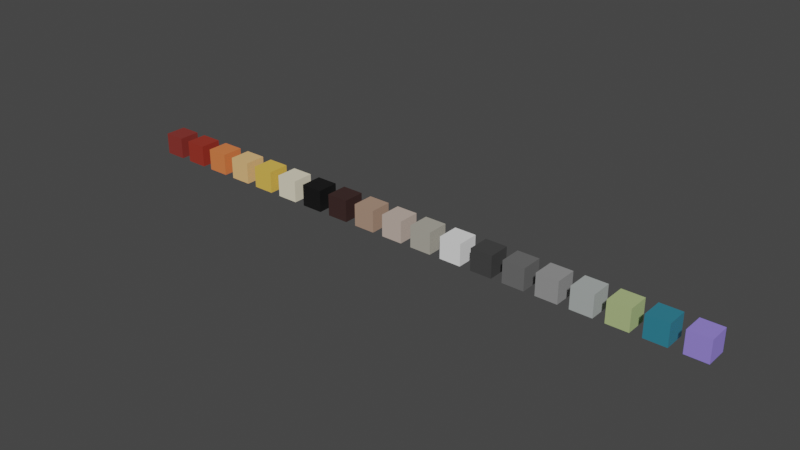 # Source: material_template_lib.blend  (saved by Blender 2.90.8; exported with 4.5.12 LTS)
import bpy
from mathutils import Matrix  # noqa: F401  (used for matrix-valued properties, if any)

bpy.ops.wm.read_factory_settings(use_empty=True)
scene = bpy.context.scene
scene.name = 'Scene'

# ---- collections
col_collection = bpy.data.collections.new('Collection'); scene.collection.children.link(col_collection)

# ---- materials (node trees are filled in below, after node groups)
mat_index_1 = bpy.data.materials.new('index_1')
mat_index_1.alpha_threshold = 0.0
mat_index_1.use_transparent_shadow = False
mat_index_1.line_color = (0.0, 0.0, 0.0, 1.0)
mat_index_2 = bpy.data.materials.new('index_2')
mat_index_2.use_transparent_shadow = False
mat_index_3 = bpy.data.materials.new('index_3')
mat_index_3.use_transparent_shadow = False
mat_index_4 = bpy.data.materials.new('index_4')
mat_index_4.use_transparent_shadow = False
mat_index_5 = bpy.data.materials.new('index_5')
mat_index_5.use_transparent_shadow = False
mat_index_6 = bpy.data.materials.new('index_6')
mat_index_6.use_transparent_shadow = False
mat_index_7 = bpy.data.materials.new('index_7')
mat_index_7.use_transparent_shadow = False
mat_index_8 = bpy.data.materials.new('index_8')
mat_index_8.use_transparent_shadow = False
mat_index_9 = bpy.data.materials.new('index_9')
mat_index_9.use_transparent_shadow = False
mat_index_10 = bpy.data.materials.new('index_10')
mat_index_10.use_transparent_shadow = False
mat_index_11 = bpy.data.materials.new('index_11')
mat_index_11.use_transparent_shadow = False
mat_index_12 = bpy.data.materials.new('index_12')
mat_index_12.use_transparent_shadow = False
mat_index_13 = bpy.data.materials.new('index_13')
mat_index_13.use_transparent_shadow = False
mat_index_14 = bpy.data.materials.new('index_14')
mat_index_14.use_transparent_shadow = False
mat_index_15 = bpy.data.materials.new('index_15')
mat_index_15.use_transparent_shadow = False
mat_index_16 = bpy.data.materials.new('index_16')
mat_index_16.use_transparent_shadow = False
mat_index_17 = bpy.data.materials.new('index_17')
mat_index_17.use_transparent_shadow = False
mat_glasses_temp = bpy.data.materials.new('glasses_temp')
mat_glasses_temp.use_transparent_shadow = False
mat_couplet_temp = bpy.data.materials.new('couplet_temp')
mat_couplet_temp.use_transparent_shadow = False

# ---- material node trees
mat_index_1.use_nodes = True; mat_index_1.node_tree.nodes.clear()
_N = mat_index_1.node_tree.nodes; _L = mat_index_1.node_tree.links
n0 = _N.new('ShaderNodeOutputMaterial'); n0.name = 'Material Output'; n0.location = (300, 300)
n1 = _N.new('ShaderNodeBsdfPrincipled'); n1.name = 'Principled BSDF'; n1.location = (10, 300)
n1.distribution = 'GGX'
n1.subsurface_method = 'BURLEY'
n1.inputs[0].default_value = (0.2462, 0.03434, 0.02732, 1.0)
n1.inputs[2].default_value = 0.4
n1.inputs[3].default_value = 1.45
n1.inputs[27].default_value = (0.0, 0.0, 0.0, 1.0)
n1.inputs[28].default_value = 1.0
_L.new(n1.outputs[0], n0.inputs[0])
n0.is_active_output = True
mat_index_2.use_nodes = True; mat_index_2.node_tree.nodes.clear()
_N = mat_index_2.node_tree.nodes; _L = mat_index_2.node_tree.links
n0 = _N.new('ShaderNodeBsdfPrincipled'); n0.name = 'Principled BSDF'; n0.location = (10, 300)
n0.distribution = 'GGX'
n0.subsurface_method = 'BURLEY'
n0.inputs[0].default_value = (0.3231, 0.0331, 0.01938, 1.0)
n0.inputs[3].default_value = 1.45
n0.inputs[27].default_value = (0.0, 0.0, 0.0, 1.0)
n0.inputs[28].default_value = 1.0
n1 = _N.new('ShaderNodeOutputMaterial'); n1.name = 'Material Output'; n1.location = (300, 300)
_L.new(n0.outputs[0], n1.inputs[0])
n1.is_active_output = True
mat_index_3.use_nodes = True; mat_index_3.node_tree.nodes.clear()
_N = mat_index_3.node_tree.nodes; _L = mat_index_3.node_tree.links
n0 = _N.new('ShaderNodeBsdfPrincipled'); n0.name = 'Principled BSDF'; n0.location = (10, 300)
n0.distribution = 'GGX'
n0.subsurface_method = 'BURLEY'
n0.inputs[0].default_value = (0.8388, 0.2122, 0.06663, 1.0)
n0.inputs[3].default_value = 1.45
n0.inputs[27].default_value = (0.0, 0.0, 0.0, 1.0)
n0.inputs[28].default_value = 1.0
n1 = _N.new('ShaderNodeOutputMaterial'); n1.name = 'Material Output'; n1.location = (300, 300)
_L.new(n0.outputs[0], n1.inputs[0])
n1.is_active_output = True
mat_index_4.use_nodes = True; mat_index_4.node_tree.nodes.clear()
_N = mat_index_4.node_tree.nodes; _L = mat_index_4.node_tree.links
n0 = _N.new('ShaderNodeBsdfPrincipled'); n0.name = 'Principled BSDF'; n0.location = (10, 300)
n0.distribution = 'GGX'
n0.subsurface_method = 'BURLEY'
n0.inputs[0].default_value = (0.9047, 0.5333, 0.2232, 1.0)
n0.inputs[3].default_value = 1.45
n0.inputs[27].default_value = (0.0, 0.0, 0.0, 1.0)
n0.inputs[28].default_value = 1.0
n1 = _N.new('ShaderNodeOutputMaterial'); n1.name = 'Material Output'; n1.location = (300, 300)
_L.new(n0.outputs[0], n1.inputs[0])
n1.is_active_output = True
mat_index_5.use_nodes = True; mat_index_5.node_tree.nodes.clear()
_N = mat_index_5.node_tree.nodes; _L = mat_index_5.node_tree.links
n0 = _N.new('ShaderNodeBsdfPrincipled'); n0.name = 'Principled BSDF'; n0.location = (10, 300)
n0.distribution = 'GGX'
n0.subsurface_method = 'BURLEY'
n0.inputs[0].default_value = (0.8308, 0.5149, 0.09084, 1.0)
n0.inputs[3].default_value = 1.45
n0.inputs[27].default_value = (0.0, 0.0, 0.0, 1.0)
n0.inputs[28].default_value = 1.0
n1 = _N.new('ShaderNodeOutputMaterial'); n1.name = 'Material Output'; n1.location = (300, 300)
_L.new(n0.outputs[0], n1.inputs[0])
n1.is_active_output = True
mat_index_6.use_nodes = True; mat_index_6.node_tree.nodes.clear()
_N = mat_index_6.node_tree.nodes; _L = mat_index_6.node_tree.links
n0 = _N.new('ShaderNodeBsdfPrincipled'); n0.name = 'Principled BSDF'; n0.location = (10, 300)
n0.distribution = 'GGX'
n0.subsurface_method = 'BURLEY'
n0.inputs[0].default_value = (0.8796, 0.807, 0.6105, 1.0)
n0.inputs[3].default_value = 1.45
n0.inputs[27].default_value = (0.0, 0.0, 0.0, 1.0)
n0.inputs[28].default_value = 1.0
n1 = _N.new('ShaderNodeOutputMaterial'); n1.name = 'Material Output'; n1.location = (300, 300)
_L.new(n0.outputs[0], n1.inputs[0])
n1.is_active_output = True
mat_index_7.use_nodes = True; mat_index_7.node_tree.nodes.clear()
_N = mat_index_7.node_tree.nodes; _L = mat_index_7.node_tree.links
n0 = _N.new('ShaderNodeBsdfPrincipled'); n0.name = 'Principled BSDF'; n0.location = (10, 300)
n0.distribution = 'GGX'
n0.subsurface_method = 'BURLEY'
n0.inputs[0].default_value = (0.006512, 0.006512, 0.006512, 1.0)
n0.inputs[3].default_value = 1.45
n0.inputs[27].default_value = (0.0, 0.0, 0.0, 1.0)
n0.inputs[28].default_value = 1.0
n1 = _N.new('ShaderNodeOutputMaterial'); n1.name = 'Material Output'; n1.location = (300, 300)
_L.new(n0.outputs[0], n1.inputs[0])
n1.is_active_output = True
mat_index_8.use_nodes = True; mat_index_8.node_tree.nodes.clear()
_N = mat_index_8.node_tree.nodes; _L = mat_index_8.node_tree.links
n0 = _N.new('ShaderNodeBsdfPrincipled'); n0.name = 'Principled BSDF'; n0.location = (10, 300)
n0.distribution = 'GGX'
n0.subsurface_method = 'BURLEY'
n0.inputs[0].default_value = (0.04374, 0.02122, 0.01938, 1.0)
n0.inputs[3].default_value = 1.45
n0.inputs[27].default_value = (0.0, 0.0, 0.0, 1.0)
n0.inputs[28].default_value = 1.0
n1 = _N.new('ShaderNodeOutputMaterial'); n1.name = 'Material Output'; n1.location = (300, 300)
_L.new(n0.outputs[0], n1.inputs[0])
n1.is_active_output = True
mat_index_9.use_nodes = True; mat_index_9.node_tree.nodes.clear()
_N = mat_index_9.node_tree.nodes; _L = mat_index_9.node_tree.links
n0 = _N.new('ShaderNodeBsdfPrincipled'); n0.name = 'Principled BSDF'; n0.location = (10, 300)
n0.distribution = 'GGX'
n0.subsurface_method = 'BURLEY'
n0.inputs[0].default_value = (0.4287, 0.2789, 0.2016, 1.0)
n0.inputs[3].default_value = 1.45
n0.inputs[27].default_value = (0.0, 0.0, 0.0, 1.0)
n0.inputs[28].default_value = 1.0
n1 = _N.new('ShaderNodeOutputMaterial'); n1.name = 'Material Output'; n1.location = (300, 300)
_L.new(n0.outputs[0], n1.inputs[0])
n1.is_active_output = True
mat_index_10.use_nodes = True; mat_index_10.node_tree.nodes.clear()
_N = mat_index_10.node_tree.nodes; _L = mat_index_10.node_tree.links
n0 = _N.new('ShaderNodeBsdfPrincipled'); n0.name = 'Principled BSDF'; n0.location = (10, 300)
n0.distribution = 'GGX'
n0.subsurface_method = 'BURLEY'
n0.inputs[0].default_value = (0.5711, 0.4621, 0.3968, 1.0)
n0.inputs[3].default_value = 1.45
n0.inputs[27].default_value = (0.0, 0.0, 0.0, 1.0)
n0.inputs[28].default_value = 1.0
n1 = _N.new('ShaderNodeOutputMaterial'); n1.name = 'Material Output'; n1.location = (300, 300)
_L.new(n0.outputs[0], n1.inputs[0])
n1.is_active_output = True
mat_index_11.use_nodes = True; mat_index_11.node_tree.nodes.clear()
_N = mat_index_11.node_tree.nodes; _L = mat_index_11.node_tree.links
n0 = _N.new('ShaderNodeBsdfPrincipled'); n0.name = 'Principled BSDF'; n0.location = (10, 300)
n0.distribution = 'GGX'
n0.subsurface_method = 'BURLEY'
n0.inputs[0].default_value = (0.4287, 0.4072, 0.3467, 1.0)
n0.inputs[3].default_value = 1.45
n0.inputs[27].default_value = (0.0, 0.0, 0.0, 1.0)
n0.inputs[28].default_value = 1.0
n1 = _N.new('ShaderNodeOutputMaterial'); n1.name = 'Material Output'; n1.location = (300, 300)
_L.new(n0.outputs[0], n1.inputs[0])
n1.is_active_output = True
mat_index_12.use_nodes = True; mat_index_12.node_tree.nodes.clear()
_N = mat_index_12.node_tree.nodes; _L = mat_index_12.node_tree.links
n0 = _N.new('ShaderNodeBsdfPrincipled'); n0.name = 'Principled BSDF'; n0.location = (10, 300)
n0.distribution = 'GGX'
n0.subsurface_method = 'BURLEY'
n0.inputs[0].default_value = (0.9131, 0.9131, 0.9131, 1.0)
n0.inputs[3].default_value = 1.45
n0.inputs[27].default_value = (0.0, 0.0, 0.0, 1.0)
n0.inputs[28].default_value = 1.0
n1 = _N.new('ShaderNodeOutputMaterial'); n1.name = 'Material Output'; n1.location = (300, 300)
_L.new(n0.outputs[0], n1.inputs[0])
n1.is_active_output = True
mat_index_13.use_nodes = True; mat_index_13.node_tree.nodes.clear()
_N = mat_index_13.node_tree.nodes; _L = mat_index_13.node_tree.links
n0 = _N.new('ShaderNodeBsdfPrincipled'); n0.name = 'Principled BSDF'; n0.location = (10, 300)
n0.distribution = 'GGX'
n0.subsurface_method = 'BURLEY'
n0.inputs[0].default_value = (0.05448, 0.05448, 0.05448, 1.0)
n0.inputs[3].default_value = 1.45
n0.inputs[27].default_value = (0.0, 0.0, 0.0, 1.0)
n0.inputs[28].default_value = 1.0
n1 = _N.new('ShaderNodeOutputMaterial'); n1.name = 'Material Output'; n1.location = (300, 300)
_L.new(n0.outputs[0], n1.inputs[0])
n1.is_active_output = True
mat_index_14.use_nodes = True; mat_index_14.node_tree.nodes.clear()
_N = mat_index_14.node_tree.nodes; _L = mat_index_14.node_tree.links
n0 = _N.new('ShaderNodeBsdfPrincipled'); n0.name = 'Principled BSDF'; n0.location = (10, 300)
n0.distribution = 'GGX'
n0.subsurface_method = 'BURLEY'
n0.inputs[0].default_value = (0.1384, 0.1384, 0.1384, 1.0)
n0.inputs[3].default_value = 1.45
n0.inputs[27].default_value = (0.0, 0.0, 0.0, 1.0)
n0.inputs[28].default_value = 1.0
n1 = _N.new('ShaderNodeOutputMaterial'); n1.name = 'Material Output'; n1.location = (300, 300)
_L.new(n0.outputs[0], n1.inputs[0])
n1.is_active_output = True
mat_index_15.use_nodes = True; mat_index_15.node_tree.nodes.clear()
_N = mat_index_15.node_tree.nodes; _L = mat_index_15.node_tree.links
n0 = _N.new('ShaderNodeBsdfPrincipled'); n0.name = 'Principled BSDF'; n0.location = (10, 300)
n0.distribution = 'GGX'
n0.subsurface_method = 'BURLEY'
n0.inputs[0].default_value = (0.2961, 0.2961, 0.2961, 1.0)
n0.inputs[3].default_value = 1.45
n0.inputs[27].default_value = (0.0, 0.0, 0.0, 1.0)
n0.inputs[28].default_value = 1.0
n1 = _N.new('ShaderNodeOutputMaterial'); n1.name = 'Material Output'; n1.location = (300, 300)
_L.new(n0.outputs[0], n1.inputs[0])
n1.is_active_output = True
mat_index_16.use_nodes = True; mat_index_16.node_tree.nodes.clear()
_N = mat_index_16.node_tree.nodes; _L = mat_index_16.node_tree.links
n0 = _N.new('ShaderNodeBsdfPrincipled'); n0.name = 'Principled BSDF'; n0.location = (10, 300)
n0.distribution = 'GGX'
n0.subsurface_method = 'BURLEY'
n0.inputs[0].default_value = (0.4179, 0.4508, 0.4397, 1.0)
n0.inputs[3].default_value = 1.45
n0.inputs[27].default_value = (0.0, 0.0, 0.0, 1.0)
n0.inputs[28].default_value = 1.0
n1 = _N.new('ShaderNodeOutputMaterial'); n1.name = 'Material Output'; n1.location = (300, 300)
_L.new(n0.outputs[0], n1.inputs[0])
n1.is_active_output = True
mat_index_17.use_nodes = True; mat_index_17.node_tree.nodes.clear()
_N = mat_index_17.node_tree.nodes; _L = mat_index_17.node_tree.links
n0 = _N.new('ShaderNodeBsdfPrincipled'); n0.name = 'Principled BSDF'; n0.location = (10, 300)
n0.distribution = 'GGX'
n0.subsurface_method = 'BURLEY'
n0.inputs[0].default_value = (0.4342, 0.5333, 0.2346, 1.0)
n0.inputs[3].default_value = 1.45
n0.inputs[27].default_value = (0.0, 0.0, 0.0, 1.0)
n0.inputs[28].default_value = 1.0
n1 = _N.new('ShaderNodeOutputMaterial'); n1.name = 'Material Output'; n1.location = (300, 300)
_L.new(n0.outputs[0], n1.inputs[0])
n1.is_active_output = True
mat_glasses_temp.use_nodes = True; mat_glasses_temp.node_tree.nodes.clear()
_N = mat_glasses_temp.node_tree.nodes; _L = mat_glasses_temp.node_tree.links
n0 = _N.new('ShaderNodeBsdfPrincipled'); n0.name = 'Principled BSDF'; n0.location = (10, 300)
n0.distribution = 'GGX'
n0.subsurface_method = 'BURLEY'
n0.inputs[0].default_value = (0.09111, 0.5709, 0.8, 1.0)
n0.inputs[1].default_value = 0.685
n0.inputs[2].default_value = 0.1535
n0.inputs[3].default_value = 1.45
n0.inputs[27].default_value = (0.0, 0.0, 0.0, 1.0)
n0.inputs[28].default_value = 1.0
n1 = _N.new('ShaderNodeOutputMaterial'); n1.name = 'Material Output'; n1.location = (300, 300)
_L.new(n0.outputs[0], n1.inputs[0])
n1.is_active_output = True
mat_couplet_temp.use_nodes = True; mat_couplet_temp.node_tree.nodes.clear()
_N = mat_couplet_temp.node_tree.nodes; _L = mat_couplet_temp.node_tree.links
n0 = _N.new('ShaderNodeBsdfPrincipled'); n0.name = 'Principled BSDF'; n0.location = (10, 300)
n0.distribution = 'GGX'
n0.subsurface_method = 'BURLEY'
n0.inputs[0].default_value = (0.2971, 0.2242, 0.8, 1.0)
n0.inputs[2].default_value = 0.7362
n0.inputs[3].default_value = 1.45
n0.inputs[27].default_value = (0.0, 0.0, 0.0, 1.0)
n0.inputs[28].default_value = 1.0
n1 = _N.new('ShaderNodeOutputMaterial'); n1.name = 'Material Output'; n1.location = (300, 300)
_L.new(n0.outputs[0], n1.inputs[0])
n1.is_active_output = True

# ---- world
world_world = bpy.data.worlds.new('World'); scene.world = world_world
world_world.use_nodes = True; world_world.node_tree.nodes.clear()
_N = world_world.node_tree.nodes; _L = world_world.node_tree.links
n0 = _N.new('ShaderNodeOutputWorld'); n0.name = 'World Output'; n0.location = (300, 300)
n1 = _N.new('ShaderNodeBackground'); n1.name = 'Background'; n1.location = (10, 300)
n1.inputs[0].default_value = (0.05088, 0.05088, 0.05088, 1.0)
_L.new(n1.outputs[0], n0.inputs[0])
n0.is_active_output = True
world_world.color = (0.05088, 0.05088, 0.05088)
world_world.use_sun_shadow = False
world_world.sun_shadow_jitter_overblur = 0.0

# ---- meshes
me_cube = bpy.data.meshes.new('Cube')
me_cube.from_pydata([(1.0, 1.0, 1.0), (1.0, 1.0, -1.0), (1.0, -1.0, 1.0), (1.0, -1.0, -1.0), (-1.0, 1.0, 1.0), (-1.0, 1.0, -1.0), (-1.0, -1.0, 1.0), (-1.0, -1.0, -1.0)], [], [(0, 4, 6, 2), (3, 2, 6, 7), (7, 6, 4, 5), (5, 1, 3, 7), (1, 0, 2, 3), (5, 4, 0, 1)])
_uv = me_cube.uv_layers.new(name='UVMap')
_uv.uv.foreach_set('vector', [0.4566, 0.9186, 0.4566, 0.9186, 0.4566, 0.9186, 0.4566, 0.9186, 0.4566, 0.9186, 0.4566, 0.9186, 0.4566, 0.9186, 0.4566, 0.9186, 0.4566, 0.9186, 0.4566, 0.9186, 0.4566, 0.9186, 0.4566, 0.9186, 0.4566, 0.9186, 0.4566, 0.9186, 0.4566, 0.9186, 0.4566, 0.9186, 0.4566, 0.9186, 0.4566, 0.9186, 0.4566, 0.9186, 0.4566, 0.9186, 0.4566, 0.9186, 0.4566, 0.9186, 0.4566, 0.9186, 0.4566, 0.9186])
me_cube.materials.append(mat_index_1)
me_cube.use_remesh_preserve_volume = False
me_cube.use_remesh_preserve_attributes = False
me_cube.use_mirror_vertex_groups = False
me_cube.update()
me_cube_001 = bpy.data.meshes.new('Cube.001')
me_cube_001.from_pydata([(4.0, 1.0, 1.0), (4.0, 1.0, -1.0), (4.0, -1.0, 1.0), (4.0, -1.0, -1.0), (2.0, 1.0, 1.0), (2.0, 1.0, -1.0), (2.0, -1.0, 1.0), (2.0, -1.0, -1.0)], [], [(0, 4, 6, 2), (3, 2, 6, 7), (7, 6, 4, 5), (5, 1, 3, 7), (1, 0, 2, 3), (5, 4, 0, 1)])
_uv = me_cube_001.uv_layers.new(name='UVMap')
_uv.uv.foreach_set('vector', [0.4566, 0.9186, 0.4566, 0.9186, 0.4566, 0.9186, 0.4566, 0.9186, 0.4566, 0.9186, 0.4566, 0.9186, 0.4566, 0.9186, 0.4566, 0.9186, 0.4566, 0.9186, 0.4566, 0.9186, 0.4566, 0.9186, 0.4566, 0.9186, 0.4566, 0.9186, 0.4566, 0.9186, 0.4566, 0.9186, 0.4566, 0.9186, 0.4566, 0.9186, 0.4566, 0.9186, 0.4566, 0.9186, 0.4566, 0.9186, 0.4566, 0.9186, 0.4566, 0.9186, 0.4566, 0.9186, 0.4566, 0.9186])
me_cube_001.materials.append(mat_index_2)
me_cube_001.use_remesh_preserve_volume = False
me_cube_001.use_remesh_preserve_attributes = False
me_cube_001.use_mirror_vertex_groups = False
me_cube_001.update()
me_cube_002 = bpy.data.meshes.new('Cube.002')
me_cube_002.from_pydata([(7.0, 1.0, 1.0), (7.0, 1.0, -1.0), (7.0, -1.0, 1.0), (7.0, -1.0, -1.0), (5.0, 1.0, 1.0), (5.0, 1.0, -1.0), (5.0, -1.0, 1.0), (5.0, -1.0, -1.0)], [], [(0, 4, 6, 2), (3, 2, 6, 7), (7, 6, 4, 5), (5, 1, 3, 7), (1, 0, 2, 3), (5, 4, 0, 1)])
_uv = me_cube_002.uv_layers.new(name='UVMap')
_uv.uv.foreach_set('vector', [0.4566, 0.9186, 0.4566, 0.9186, 0.4566, 0.9186, 0.4566, 0.9186, 0.4566, 0.9186, 0.4566, 0.9186, 0.4566, 0.9186, 0.4566, 0.9186, 0.4566, 0.9186, 0.4566, 0.9186, 0.4566, 0.9186, 0.4566, 0.9186, 0.4566, 0.9186, 0.4566, 0.9186, 0.4566, 0.9186, 0.4566, 0.9186, 0.4566, 0.9186, 0.4566, 0.9186, 0.4566, 0.9186, 0.4566, 0.9186, 0.4566, 0.9186, 0.4566, 0.9186, 0.4566, 0.9186, 0.4566, 0.9186])
me_cube_002.materials.append(mat_index_3)
me_cube_002.use_remesh_preserve_volume = False
me_cube_002.use_remesh_preserve_attributes = False
me_cube_002.use_mirror_vertex_groups = False
me_cube_002.update()
me_cube_003 = bpy.data.meshes.new('Cube.003')
me_cube_003.from_pydata([(10.0, 1.0, 1.0), (10.0, 1.0, -1.0), (10.0, -1.0, 1.0), (10.0, -1.0, -1.0), (8.0, 1.0, 1.0), (8.0, 1.0, -1.0), (8.0, -1.0, 1.0), (8.0, -1.0, -1.0)], [], [(0, 4, 6, 2), (3, 2, 6, 7), (7, 6, 4, 5), (5, 1, 3, 7), (1, 0, 2, 3), (5, 4, 0, 1)])
_uv = me_cube_003.uv_layers.new(name='UVMap')
_uv.uv.foreach_set('vector', [0.4566, 0.9186, 0.4566, 0.9186, 0.4566, 0.9186, 0.4566, 0.9186, 0.4566, 0.9186, 0.4566, 0.9186, 0.4566, 0.9186, 0.4566, 0.9186, 0.4566, 0.9186, 0.4566, 0.9186, 0.4566, 0.9186, 0.4566, 0.9186, 0.4566, 0.9186, 0.4566, 0.9186, 0.4566, 0.9186, 0.4566, 0.9186, 0.4566, 0.9186, 0.4566, 0.9186, 0.4566, 0.9186, 0.4566, 0.9186, 0.4566, 0.9186, 0.4566, 0.9186, 0.4566, 0.9186, 0.4566, 0.9186])
me_cube_003.materials.append(mat_index_4)
me_cube_003.use_remesh_preserve_volume = False
me_cube_003.use_remesh_preserve_attributes = False
me_cube_003.use_mirror_vertex_groups = False
me_cube_003.update()
me_cube_004 = bpy.data.meshes.new('Cube.004')
me_cube_004.from_pydata([(13.0, 1.0, 1.0), (13.0, 1.0, -1.0), (13.0, -1.0, 1.0), (13.0, -1.0, -1.0), (11.0, 1.0, 1.0), (11.0, 1.0, -1.0), (11.0, -1.0, 1.0), (11.0, -1.0, -1.0)], [], [(0, 4, 6, 2), (3, 2, 6, 7), (7, 6, 4, 5), (5, 1, 3, 7), (1, 0, 2, 3), (5, 4, 0, 1)])
_uv = me_cube_004.uv_layers.new(name='UVMap')
_uv.uv.foreach_set('vector', [0.4566, 0.9186, 0.4566, 0.9186, 0.4566, 0.9186, 0.4566, 0.9186, 0.4566, 0.9186, 0.4566, 0.9186, 0.4566, 0.9186, 0.4566, 0.9186, 0.4566, 0.9186, 0.4566, 0.9186, 0.4566, 0.9186, 0.4566, 0.9186, 0.4566, 0.9186, 0.4566, 0.9186, 0.4566, 0.9186, 0.4566, 0.9186, 0.4566, 0.9186, 0.4566, 0.9186, 0.4566, 0.9186, 0.4566, 0.9186, 0.4566, 0.9186, 0.4566, 0.9186, 0.4566, 0.9186, 0.4566, 0.9186])
me_cube_004.materials.append(mat_index_5)
me_cube_004.use_remesh_preserve_volume = False
me_cube_004.use_remesh_preserve_attributes = False
me_cube_004.use_mirror_vertex_groups = False
me_cube_004.update()
me_cube_005 = bpy.data.meshes.new('Cube.005')
me_cube_005.from_pydata([(16.0, 1.0, 1.0), (16.0, 1.0, -1.0), (16.0, -1.0, 1.0), (16.0, -1.0, -1.0), (14.0, 1.0, 1.0), (14.0, 1.0, -1.0), (14.0, -1.0, 1.0), (14.0, -1.0, -1.0)], [], [(0, 4, 6, 2), (3, 2, 6, 7), (7, 6, 4, 5), (5, 1, 3, 7), (1, 0, 2, 3), (5, 4, 0, 1)])
_uv = me_cube_005.uv_layers.new(name='UVMap')
_uv.uv.foreach_set('vector', [0.4566, 0.9186, 0.4566, 0.9186, 0.4566, 0.9186, 0.4566, 0.9186, 0.4566, 0.9186, 0.4566, 0.9186, 0.4566, 0.9186, 0.4566, 0.9186, 0.4566, 0.9186, 0.4566, 0.9186, 0.4566, 0.9186, 0.4566, 0.9186, 0.4566, 0.9186, 0.4566, 0.9186, 0.4566, 0.9186, 0.4566, 0.9186, 0.4566, 0.9186, 0.4566, 0.9186, 0.4566, 0.9186, 0.4566, 0.9186, 0.4566, 0.9186, 0.4566, 0.9186, 0.4566, 0.9186, 0.4566, 0.9186])
me_cube_005.materials.append(mat_index_6)
me_cube_005.use_remesh_preserve_volume = False
me_cube_005.use_remesh_preserve_attributes = False
me_cube_005.use_mirror_vertex_groups = False
me_cube_005.update()
me_cube_006 = bpy.data.meshes.new('Cube.006')
me_cube_006.from_pydata([(19.0, 1.0, 1.0), (19.0, 1.0, -1.0), (19.0, -1.0, 1.0), (19.0, -1.0, -1.0), (17.0, 1.0, 1.0), (17.0, 1.0, -1.0), (17.0, -1.0, 1.0), (17.0, -1.0, -1.0)], [], [(0, 4, 6, 2), (3, 2, 6, 7), (7, 6, 4, 5), (5, 1, 3, 7), (1, 0, 2, 3), (5, 4, 0, 1)])
_uv = me_cube_006.uv_layers.new(name='UVMap')
_uv.uv.foreach_set('vector', [0.4566, 0.9186, 0.4566, 0.9186, 0.4566, 0.9186, 0.4566, 0.9186, 0.4566, 0.9186, 0.4566, 0.9186, 0.4566, 0.9186, 0.4566, 0.9186, 0.4566, 0.9186, 0.4566, 0.9186, 0.4566, 0.9186, 0.4566, 0.9186, 0.4566, 0.9186, 0.4566, 0.9186, 0.4566, 0.9186, 0.4566, 0.9186, 0.4566, 0.9186, 0.4566, 0.9186, 0.4566, 0.9186, 0.4566, 0.9186, 0.4566, 0.9186, 0.4566, 0.9186, 0.4566, 0.9186, 0.4566, 0.9186])
me_cube_006.materials.append(mat_index_7)
me_cube_006.use_remesh_preserve_volume = False
me_cube_006.use_remesh_preserve_attributes = False
me_cube_006.use_mirror_vertex_groups = False
me_cube_006.update()
me_cube_007 = bpy.data.meshes.new('Cube.007')
me_cube_007.from_pydata([(22.0, 1.0, 1.0), (22.0, 1.0, -1.0), (22.0, -1.0, 1.0), (22.0, -1.0, -1.0), (20.0, 1.0, 1.0), (20.0, 1.0, -1.0), (20.0, -1.0, 1.0), (20.0, -1.0, -1.0)], [], [(0, 4, 6, 2), (3, 2, 6, 7), (7, 6, 4, 5), (5, 1, 3, 7), (1, 0, 2, 3), (5, 4, 0, 1)])
_uv = me_cube_007.uv_layers.new(name='UVMap')
_uv.uv.foreach_set('vector', [0.4566, 0.9186, 0.4566, 0.9186, 0.4566, 0.9186, 0.4566, 0.9186, 0.4566, 0.9186, 0.4566, 0.9186, 0.4566, 0.9186, 0.4566, 0.9186, 0.4566, 0.9186, 0.4566, 0.9186, 0.4566, 0.9186, 0.4566, 0.9186, 0.4566, 0.9186, 0.4566, 0.9186, 0.4566, 0.9186, 0.4566, 0.9186, 0.4566, 0.9186, 0.4566, 0.9186, 0.4566, 0.9186, 0.4566, 0.9186, 0.4566, 0.9186, 0.4566, 0.9186, 0.4566, 0.9186, 0.4566, 0.9186])
me_cube_007.materials.append(mat_index_8)
me_cube_007.use_remesh_preserve_volume = False
me_cube_007.use_remesh_preserve_attributes = False
me_cube_007.use_mirror_vertex_groups = False
me_cube_007.update()
me_cube_008 = bpy.data.meshes.new('Cube.008')
me_cube_008.from_pydata([(25.0, 1.0, 1.0), (25.0, 1.0, -1.0), (25.0, -1.0, 1.0), (25.0, -1.0, -1.0), (23.0, 1.0, 1.0), (23.0, 1.0, -1.0), (23.0, -1.0, 1.0), (23.0, -1.0, -1.0)], [], [(0, 4, 6, 2), (3, 2, 6, 7), (7, 6, 4, 5), (5, 1, 3, 7), (1, 0, 2, 3), (5, 4, 0, 1)])
_uv = me_cube_008.uv_layers.new(name='UVMap')
_uv.uv.foreach_set('vector', [0.4566, 0.9186, 0.4566, 0.9186, 0.4566, 0.9186, 0.4566, 0.9186, 0.4566, 0.9186, 0.4566, 0.9186, 0.4566, 0.9186, 0.4566, 0.9186, 0.4566, 0.9186, 0.4566, 0.9186, 0.4566, 0.9186, 0.4566, 0.9186, 0.4566, 0.9186, 0.4566, 0.9186, 0.4566, 0.9186, 0.4566, 0.9186, 0.4566, 0.9186, 0.4566, 0.9186, 0.4566, 0.9186, 0.4566, 0.9186, 0.4566, 0.9186, 0.4566, 0.9186, 0.4566, 0.9186, 0.4566, 0.9186])
me_cube_008.materials.append(mat_index_9)
me_cube_008.use_remesh_preserve_volume = False
me_cube_008.use_remesh_preserve_attributes = False
me_cube_008.use_mirror_vertex_groups = False
me_cube_008.update()
me_cube_009 = bpy.data.meshes.new('Cube.009')
me_cube_009.from_pydata([(28.0, 1.0, 1.0), (28.0, 1.0, -1.0), (28.0, -1.0, 1.0), (28.0, -1.0, -1.0), (26.0, 1.0, 1.0), (26.0, 1.0, -1.0), (26.0, -1.0, 1.0), (26.0, -1.0, -1.0)], [], [(0, 4, 6, 2), (3, 2, 6, 7), (7, 6, 4, 5), (5, 1, 3, 7), (1, 0, 2, 3), (5, 4, 0, 1)])
_uv = me_cube_009.uv_layers.new(name='UVMap')
_uv.uv.foreach_set('vector', [0.4566, 0.9186, 0.4566, 0.9186, 0.4566, 0.9186, 0.4566, 0.9186, 0.4566, 0.9186, 0.4566, 0.9186, 0.4566, 0.9186, 0.4566, 0.9186, 0.4566, 0.9186, 0.4566, 0.9186, 0.4566, 0.9186, 0.4566, 0.9186, 0.4566, 0.9186, 0.4566, 0.9186, 0.4566, 0.9186, 0.4566, 0.9186, 0.4566, 0.9186, 0.4566, 0.9186, 0.4566, 0.9186, 0.4566, 0.9186, 0.4566, 0.9186, 0.4566, 0.9186, 0.4566, 0.9186, 0.4566, 0.9186])
me_cube_009.materials.append(mat_index_10)
me_cube_009.use_remesh_preserve_volume = False
me_cube_009.use_remesh_preserve_attributes = False
me_cube_009.use_mirror_vertex_groups = False
me_cube_009.update()
me_cube_010 = bpy.data.meshes.new('Cube.010')
me_cube_010.from_pydata([(31.0, 1.0, 1.0), (31.0, 1.0, -1.0), (31.0, -1.0, 1.0), (31.0, -1.0, -1.0), (29.0, 1.0, 1.0), (29.0, 1.0, -1.0), (29.0, -1.0, 1.0), (29.0, -1.0, -1.0)], [], [(0, 4, 6, 2), (3, 2, 6, 7), (7, 6, 4, 5), (5, 1, 3, 7), (1, 0, 2, 3), (5, 4, 0, 1)])
_uv = me_cube_010.uv_layers.new(name='UVMap')
_uv.uv.foreach_set('vector', [0.4566, 0.9186, 0.4566, 0.9186, 0.4566, 0.9186, 0.4566, 0.9186, 0.4566, 0.9186, 0.4566, 0.9186, 0.4566, 0.9186, 0.4566, 0.9186, 0.4566, 0.9186, 0.4566, 0.9186, 0.4566, 0.9186, 0.4566, 0.9186, 0.4566, 0.9186, 0.4566, 0.9186, 0.4566, 0.9186, 0.4566, 0.9186, 0.4566, 0.9186, 0.4566, 0.9186, 0.4566, 0.9186, 0.4566, 0.9186, 0.4566, 0.9186, 0.4566, 0.9186, 0.4566, 0.9186, 0.4566, 0.9186])
me_cube_010.materials.append(mat_index_11)
me_cube_010.use_remesh_preserve_volume = False
me_cube_010.use_remesh_preserve_attributes = False
me_cube_010.use_mirror_vertex_groups = False
me_cube_010.update()
me_cube_011 = bpy.data.meshes.new('Cube.011')
me_cube_011.from_pydata([(34.0, 1.0, 1.0), (34.0, 1.0, -1.0), (34.0, -1.0, 1.0), (34.0, -1.0, -1.0), (32.0, 1.0, 1.0), (32.0, 1.0, -1.0), (32.0, -1.0, 1.0), (32.0, -1.0, -1.0)], [], [(0, 4, 6, 2), (3, 2, 6, 7), (7, 6, 4, 5), (5, 1, 3, 7), (1, 0, 2, 3), (5, 4, 0, 1)])
_uv = me_cube_011.uv_layers.new(name='UVMap')
_uv.uv.foreach_set('vector', [0.4566, 0.9186, 0.4566, 0.9186, 0.4566, 0.9186, 0.4566, 0.9186, 0.4566, 0.9186, 0.4566, 0.9186, 0.4566, 0.9186, 0.4566, 0.9186, 0.4566, 0.9186, 0.4566, 0.9186, 0.4566, 0.9186, 0.4566, 0.9186, 0.4566, 0.9186, 0.4566, 0.9186, 0.4566, 0.9186, 0.4566, 0.9186, 0.4566, 0.9186, 0.4566, 0.9186, 0.4566, 0.9186, 0.4566, 0.9186, 0.4566, 0.9186, 0.4566, 0.9186, 0.4566, 0.9186, 0.4566, 0.9186])
me_cube_011.materials.append(mat_index_12)
me_cube_011.use_remesh_preserve_volume = False
me_cube_011.use_remesh_preserve_attributes = False
me_cube_011.use_mirror_vertex_groups = False
me_cube_011.update()
me_cube_012 = bpy.data.meshes.new('Cube.012')
me_cube_012.from_pydata([(37.0, 1.0, 1.0), (37.0, 1.0, -1.0), (37.0, -1.0, 1.0), (37.0, -1.0, -1.0), (35.0, 1.0, 1.0), (35.0, 1.0, -1.0), (35.0, -1.0, 1.0), (35.0, -1.0, -1.0)], [], [(0, 4, 6, 2), (3, 2, 6, 7), (7, 6, 4, 5), (5, 1, 3, 7), (1, 0, 2, 3), (5, 4, 0, 1)])
_uv = me_cube_012.uv_layers.new(name='UVMap')
_uv.uv.foreach_set('vector', [0.4566, 0.9186, 0.4566, 0.9186, 0.4566, 0.9186, 0.4566, 0.9186, 0.4566, 0.9186, 0.4566, 0.9186, 0.4566, 0.9186, 0.4566, 0.9186, 0.4566, 0.9186, 0.4566, 0.9186, 0.4566, 0.9186, 0.4566, 0.9186, 0.4566, 0.9186, 0.4566, 0.9186, 0.4566, 0.9186, 0.4566, 0.9186, 0.4566, 0.9186, 0.4566, 0.9186, 0.4566, 0.9186, 0.4566, 0.9186, 0.4566, 0.9186, 0.4566, 0.9186, 0.4566, 0.9186, 0.4566, 0.9186])
me_cube_012.materials.append(mat_index_13)
me_cube_012.use_remesh_preserve_volume = False
me_cube_012.use_remesh_preserve_attributes = False
me_cube_012.use_mirror_vertex_groups = False
me_cube_012.update()
me_cube_013 = bpy.data.meshes.new('Cube.013')
me_cube_013.from_pydata([(40.0, 1.0, 1.0), (40.0, 1.0, -1.0), (40.0, -1.0, 1.0), (40.0, -1.0, -1.0), (38.0, 1.0, 1.0), (38.0, 1.0, -1.0), (38.0, -1.0, 1.0), (38.0, -1.0, -1.0)], [], [(0, 4, 6, 2), (3, 2, 6, 7), (7, 6, 4, 5), (5, 1, 3, 7), (1, 0, 2, 3), (5, 4, 0, 1)])
_uv = me_cube_013.uv_layers.new(name='UVMap')
_uv.uv.foreach_set('vector', [0.4566, 0.9186, 0.4566, 0.9186, 0.4566, 0.9186, 0.4566, 0.9186, 0.4566, 0.9186, 0.4566, 0.9186, 0.4566, 0.9186, 0.4566, 0.9186, 0.4566, 0.9186, 0.4566, 0.9186, 0.4566, 0.9186, 0.4566, 0.9186, 0.4566, 0.9186, 0.4566, 0.9186, 0.4566, 0.9186, 0.4566, 0.9186, 0.4566, 0.9186, 0.4566, 0.9186, 0.4566, 0.9186, 0.4566, 0.9186, 0.4566, 0.9186, 0.4566, 0.9186, 0.4566, 0.9186, 0.4566, 0.9186])
me_cube_013.materials.append(mat_index_14)
me_cube_013.use_remesh_preserve_volume = False
me_cube_013.use_remesh_preserve_attributes = False
me_cube_013.use_mirror_vertex_groups = False
me_cube_013.update()
me_cube_014 = bpy.data.meshes.new('Cube.014')
me_cube_014.from_pydata([(43.0, 1.0, 1.0), (43.0, 1.0, -1.0), (43.0, -1.0, 1.0), (43.0, -1.0, -1.0), (41.0, 1.0, 1.0), (41.0, 1.0, -1.0), (41.0, -1.0, 1.0), (41.0, -1.0, -1.0)], [], [(0, 4, 6, 2), (3, 2, 6, 7), (7, 6, 4, 5), (5, 1, 3, 7), (1, 0, 2, 3), (5, 4, 0, 1)])
_uv = me_cube_014.uv_layers.new(name='UVMap')
_uv.uv.foreach_set('vector', [0.4566, 0.9186, 0.4566, 0.9186, 0.4566, 0.9186, 0.4566, 0.9186, 0.4566, 0.9186, 0.4566, 0.9186, 0.4566, 0.9186, 0.4566, 0.9186, 0.4566, 0.9186, 0.4566, 0.9186, 0.4566, 0.9186, 0.4566, 0.9186, 0.4566, 0.9186, 0.4566, 0.9186, 0.4566, 0.9186, 0.4566, 0.9186, 0.4566, 0.9186, 0.4566, 0.9186, 0.4566, 0.9186, 0.4566, 0.9186, 0.4566, 0.9186, 0.4566, 0.9186, 0.4566, 0.9186, 0.4566, 0.9186])
me_cube_014.materials.append(mat_index_15)
me_cube_014.use_remesh_preserve_volume = False
me_cube_014.use_remesh_preserve_attributes = False
me_cube_014.use_mirror_vertex_groups = False
me_cube_014.update()
me_cube_015 = bpy.data.meshes.new('Cube.015')
me_cube_015.from_pydata([(46.0, 1.0, 1.0), (46.0, 1.0, -1.0), (46.0, -1.0, 1.0), (46.0, -1.0, -1.0), (44.0, 1.0, 1.0), (44.0, 1.0, -1.0), (44.0, -1.0, 1.0), (44.0, -1.0, -1.0)], [], [(0, 4, 6, 2), (3, 2, 6, 7), (7, 6, 4, 5), (5, 1, 3, 7), (1, 0, 2, 3), (5, 4, 0, 1)])
_uv = me_cube_015.uv_layers.new(name='UVMap')
_uv.uv.foreach_set('vector', [0.4566, 0.9186, 0.4566, 0.9186, 0.4566, 0.9186, 0.4566, 0.9186, 0.4566, 0.9186, 0.4566, 0.9186, 0.4566, 0.9186, 0.4566, 0.9186, 0.4566, 0.9186, 0.4566, 0.9186, 0.4566, 0.9186, 0.4566, 0.9186, 0.4566, 0.9186, 0.4566, 0.9186, 0.4566, 0.9186, 0.4566, 0.9186, 0.4566, 0.9186, 0.4566, 0.9186, 0.4566, 0.9186, 0.4566, 0.9186, 0.4566, 0.9186, 0.4566, 0.9186, 0.4566, 0.9186, 0.4566, 0.9186])
me_cube_015.materials.append(mat_index_16)
me_cube_015.use_remesh_preserve_volume = False
me_cube_015.use_remesh_preserve_attributes = False
me_cube_015.use_mirror_vertex_groups = False
me_cube_015.update()
me_cube_016 = bpy.data.meshes.new('Cube.016')
me_cube_016.from_pydata([(49.0, 1.0, 1.0), (49.0, 1.0, -1.0), (49.0, -1.0, 1.0), (49.0, -1.0, -1.0), (47.0, 1.0, 1.0), (47.0, 1.0, -1.0), (47.0, -1.0, 1.0), (47.0, -1.0, -1.0)], [], [(0, 4, 6, 2), (3, 2, 6, 7), (7, 6, 4, 5), (5, 1, 3, 7), (1, 0, 2, 3), (5, 4, 0, 1)])
_uv = me_cube_016.uv_layers.new(name='UVMap')
_uv.uv.foreach_set('vector', [0.4566, 0.9186, 0.4566, 0.9186, 0.4566, 0.9186, 0.4566, 0.9186, 0.4566, 0.9186, 0.4566, 0.9186, 0.4566, 0.9186, 0.4566, 0.9186, 0.4566, 0.9186, 0.4566, 0.9186, 0.4566, 0.9186, 0.4566, 0.9186, 0.4566, 0.9186, 0.4566, 0.9186, 0.4566, 0.9186, 0.4566, 0.9186, 0.4566, 0.9186, 0.4566, 0.9186, 0.4566, 0.9186, 0.4566, 0.9186, 0.4566, 0.9186, 0.4566, 0.9186, 0.4566, 0.9186, 0.4566, 0.9186])
me_cube_016.materials.append(mat_index_17)
me_cube_016.use_remesh_preserve_volume = False
me_cube_016.use_remesh_preserve_attributes = False
me_cube_016.use_mirror_vertex_groups = False
me_cube_016.update()
me_cube_017 = bpy.data.meshes.new('Cube.017')
me_cube_017.from_pydata([(49.0, 1.0, 1.0), (49.0, 1.0, -1.0), (49.0, -1.0, 1.0), (49.0, -1.0, -1.0), (47.0, 1.0, 1.0), (47.0, 1.0, -1.0), (47.0, -1.0, 1.0), (47.0, -1.0, -1.0)], [], [(0, 4, 6, 2), (3, 2, 6, 7), (7, 6, 4, 5), (5, 1, 3, 7), (1, 0, 2, 3), (5, 4, 0, 1)])
_uv = me_cube_017.uv_layers.new(name='UVMap')
_uv.uv.foreach_set('vector', [0.4566, 0.9186, 0.4566, 0.9186, 0.4566, 0.9186, 0.4566, 0.9186, 0.4566, 0.9186, 0.4566, 0.9186, 0.4566, 0.9186, 0.4566, 0.9186, 0.4566, 0.9186, 0.4566, 0.9186, 0.4566, 0.9186, 0.4566, 0.9186, 0.4566, 0.9186, 0.4566, 0.9186, 0.4566, 0.9186, 0.4566, 0.9186, 0.4566, 0.9186, 0.4566, 0.9186, 0.4566, 0.9186, 0.4566, 0.9186, 0.4566, 0.9186, 0.4566, 0.9186, 0.4566, 0.9186, 0.4566, 0.9186])
me_cube_017.materials.append(mat_glasses_temp)
me_cube_017.use_remesh_preserve_volume = False
me_cube_017.use_remesh_preserve_attributes = False
me_cube_017.use_mirror_vertex_groups = False
me_cube_017.update()
me_cube_018 = bpy.data.meshes.new('Cube.018')
me_cube_018.from_pydata([(49.0, 1.0, 1.0), (49.0, 1.0, -1.0), (49.0, -1.0, 1.0), (49.0, -1.0, -1.0), (47.0, 1.0, 1.0), (47.0, 1.0, -1.0), (47.0, -1.0, 1.0), (47.0, -1.0, -1.0)], [], [(0, 4, 6, 2), (3, 2, 6, 7), (7, 6, 4, 5), (5, 1, 3, 7), (1, 0, 2, 3), (5, 4, 0, 1)])
_uv = me_cube_018.uv_layers.new(name='UVMap')
_uv.uv.foreach_set('vector', [0.4566, 0.9186, 0.4566, 0.9186, 0.4566, 0.9186, 0.4566, 0.9186, 0.4566, 0.9186, 0.4566, 0.9186, 0.4566, 0.9186, 0.4566, 0.9186, 0.4566, 0.9186, 0.4566, 0.9186, 0.4566, 0.9186, 0.4566, 0.9186, 0.4566, 0.9186, 0.4566, 0.9186, 0.4566, 0.9186, 0.4566, 0.9186, 0.4566, 0.9186, 0.4566, 0.9186, 0.4566, 0.9186, 0.4566, 0.9186, 0.4566, 0.9186, 0.4566, 0.9186, 0.4566, 0.9186, 0.4566, 0.9186])
me_cube_018.materials.append(mat_couplet_temp)
me_cube_018.use_remesh_preserve_volume = False
me_cube_018.use_remesh_preserve_attributes = False
me_cube_018.use_mirror_vertex_groups = False
me_cube_018.update()

# ---- objects
ob_color_index_1 = bpy.data.objects.new('color_index_1', me_cube)
ob_color_index_2 = bpy.data.objects.new('color_index_2', me_cube_001)
ob_color_index_3 = bpy.data.objects.new('color_index_3', me_cube_002)
ob_color_index_4 = bpy.data.objects.new('color_index_4', me_cube_003)
ob_color_index_5 = bpy.data.objects.new('color_index_5', me_cube_004)
ob_color_index_6 = bpy.data.objects.new('color_index_6', me_cube_005)
ob_color_index_7 = bpy.data.objects.new('color_index_7', me_cube_006)
ob_color_index_8 = bpy.data.objects.new('color_index_8', me_cube_007)
ob_color_index_9 = bpy.data.objects.new('color_index_9', me_cube_008)
ob_color_index_10 = bpy.data.objects.new('color_index_10', me_cube_009)
ob_color_index_11 = bpy.data.objects.new('color_index_11', me_cube_010)
ob_color_index_12 = bpy.data.objects.new('color_index_12', me_cube_011)
ob_color_index_13 = bpy.data.objects.new('color_index_13', me_cube_012)
ob_color_index_14 = bpy.data.objects.new('color_index_14', me_cube_013)
ob_color_index_15 = bpy.data.objects.new('color_index_15', me_cube_014)
ob_color_index_16 = bpy.data.objects.new('color_index_16', me_cube_015)
ob_color_index_17 = bpy.data.objects.new('color_index_17', me_cube_016)
ob_color_index_17_001 = bpy.data.objects.new('color_index_17.001', me_cube_017)
ob_color_index_17_002 = bpy.data.objects.new('color_index_17.002', me_cube_018)

# ---- transforms, parenting, visibility, modifiers, constraints
ob_color_index_1.location = (0.0, 0.0, 0.0)
ob_color_index_1.lock_rotations_4d = False
ob_color_index_1.empty_display_type = 'ARROWS'
ob_color_index_1.lineart.crease_threshold = 0.0
ob_color_index_2.location = (0.0, 0.0, 0.0)
ob_color_index_2.lock_rotations_4d = False
ob_color_index_2.empty_display_type = 'ARROWS'
ob_color_index_2.lineart.crease_threshold = 0.0
ob_color_index_3.location = (0.0, 0.0, 0.0)
ob_color_index_3.lock_rotations_4d = False
ob_color_index_3.empty_display_type = 'ARROWS'
ob_color_index_3.lineart.crease_threshold = 0.0
ob_color_index_4.location = (0.0, 0.0, 0.0)
ob_color_index_4.lock_rotations_4d = False
ob_color_index_4.empty_display_type = 'ARROWS'
ob_color_index_4.lineart.crease_threshold = 0.0
ob_color_index_5.location = (0.0, 0.0, 0.0)
ob_color_index_5.lock_rotations_4d = False
ob_color_index_5.empty_display_type = 'ARROWS'
ob_color_index_5.lineart.crease_threshold = 0.0
ob_color_index_6.location = (0.0, 0.0, 0.0)
ob_color_index_6.lock_rotations_4d = False
ob_color_index_6.empty_display_type = 'ARROWS'
ob_color_index_6.lineart.crease_threshold = 0.0
ob_color_index_7.location = (0.0, 0.0, 0.0)
ob_color_index_7.lock_rotations_4d = False
ob_color_index_7.empty_display_type = 'ARROWS'
ob_color_index_7.lineart.crease_threshold = 0.0
ob_color_index_8.location = (0.0, 0.0, 0.0)
ob_color_index_8.lock_rotations_4d = False
ob_color_index_8.empty_display_type = 'ARROWS'
ob_color_index_8.lineart.crease_threshold = 0.0
ob_color_index_9.location = (0.0, 0.0, 0.0)
ob_color_index_9.lock_rotations_4d = False
ob_color_index_9.empty_display_type = 'ARROWS'
ob_color_index_9.lineart.crease_threshold = 0.0
ob_color_index_10.location = (0.0, 0.0, 0.0)
ob_color_index_10.lock_rotations_4d = False
ob_color_index_10.empty_display_type = 'ARROWS'
ob_color_index_10.lineart.crease_threshold = 0.0
ob_color_index_11.location = (0.0, 0.0, 0.0)
ob_color_index_11.lock_rotations_4d = False
ob_color_index_11.empty_display_type = 'ARROWS'
ob_color_index_11.lineart.crease_threshold = 0.0
ob_color_index_12.location = (0.0, 0.0, 0.0)
ob_color_index_12.lock_rotations_4d = False
ob_color_index_12.empty_display_type = 'ARROWS'
ob_color_index_12.lineart.crease_threshold = 0.0
ob_color_index_13.location = (0.0, 0.0, 0.0)
ob_color_index_13.lock_rotations_4d = False
ob_color_index_13.empty_display_type = 'ARROWS'
ob_color_index_13.lineart.crease_threshold = 0.0
ob_color_index_14.location = (0.0, 0.0, 0.0)
ob_color_index_14.lock_rotations_4d = False
ob_color_index_14.empty_display_type = 'ARROWS'
ob_color_index_14.lineart.crease_threshold = 0.0
ob_color_index_15.location = (0.0, 0.0, 0.0)
ob_color_index_15.lock_rotations_4d = False
ob_color_index_15.empty_display_type = 'ARROWS'
ob_color_index_15.lineart.crease_threshold = 0.0
ob_color_index_16.location = (0.0, 0.0, 0.0)
ob_color_index_16.lock_rotations_4d = False
ob_color_index_16.empty_display_type = 'ARROWS'
ob_color_index_16.lineart.crease_threshold = 0.0
ob_color_index_17.location = (0.0, 0.0, 0.0)
ob_color_index_17.lock_rotations_4d = False
ob_color_index_17.empty_display_type = 'ARROWS'
ob_color_index_17.lineart.crease_threshold = 0.0
ob_color_index_17_001.location = (3.016, 0.0, 0.0)
ob_color_index_17_001.lock_rotations_4d = False
ob_color_index_17_001.empty_display_type = 'ARROWS'
ob_color_index_17_001.lineart.crease_threshold = 0.0
ob_color_index_17_002.location = (6.154, 0.0, 0.0)
ob_color_index_17_002.lock_rotations_4d = False
ob_color_index_17_002.empty_display_type = 'ARROWS'
ob_color_index_17_002.lineart.crease_threshold = 0.0

# ---- collection membership
col_collection.objects.link(ob_color_index_1)
col_collection.objects.link(ob_color_index_2)
col_collection.objects.link(ob_color_index_3)
col_collection.objects.link(ob_color_index_4)
col_collection.objects.link(ob_color_index_5)
col_collection.objects.link(ob_color_index_6)
col_collection.objects.link(ob_color_index_7)
col_collection.objects.link(ob_color_index_8)
col_collection.objects.link(ob_color_index_9)
col_collection.objects.link(ob_color_index_10)
col_collection.objects.link(ob_color_index_11)
col_collection.objects.link(ob_color_index_12)
col_collection.objects.link(ob_color_index_13)
col_collection.objects.link(ob_color_index_14)
col_collection.objects.link(ob_color_index_15)
col_collection.objects.link(ob_color_index_16)
col_collection.objects.link(ob_color_index_17)
col_collection.objects.link(ob_color_index_17_001)
col_collection.objects.link(ob_color_index_17_002)

# ---- scene / render settings (as saved in the file)
scene.frame_start = 1; scene.frame_end = 250; scene.frame_set(1)
scene.render.engine = 'BLENDER_EEVEE_NEXT'
scene.cycles.use_denoising = False
scene.cycles.samples = 128
scene.cycles.sampling_pattern = 'TABULATED_SOBOL'
scene.cycles.use_adaptive_sampling = False
scene.cycles.use_light_tree = False
scene.view_settings.view_transform = 'Filmic'
bpy.context.view_layer.update()

# ---- added for rendering (the .blend has no active camera and no usable light): camera, sun
cam_auto = bpy.data.cameras.new('AutoCamera')
cam_auto.lens = 50.0
cam_auto.sensor_width = 36.0
cam_auto.clip_end = 1000.0
ob_auto_camera = bpy.data.objects.new('AutoCamera', cam_auto)
scene.collection.objects.link(ob_auto_camera)
ob_auto_camera.location = (79.0986, -62.4257, 41.6171)
ob_auto_camera.rotation_euler = (1.09748, -7.21219e-08, 0.694738)
scene.camera = ob_auto_camera
light_auto_sun = bpy.data.lights.new('AutoSun', 'SUN')
light_auto_sun.energy = 3.0
light_auto_sun.angle = 0.0523599
ob_auto_sun = bpy.data.objects.new('AutoSun', light_auto_sun)
scene.collection.objects.link(ob_auto_sun)
ob_auto_sun.rotation_euler = (0.872665, 0.174533, 0.523599)
bpy.context.view_layer.update()
